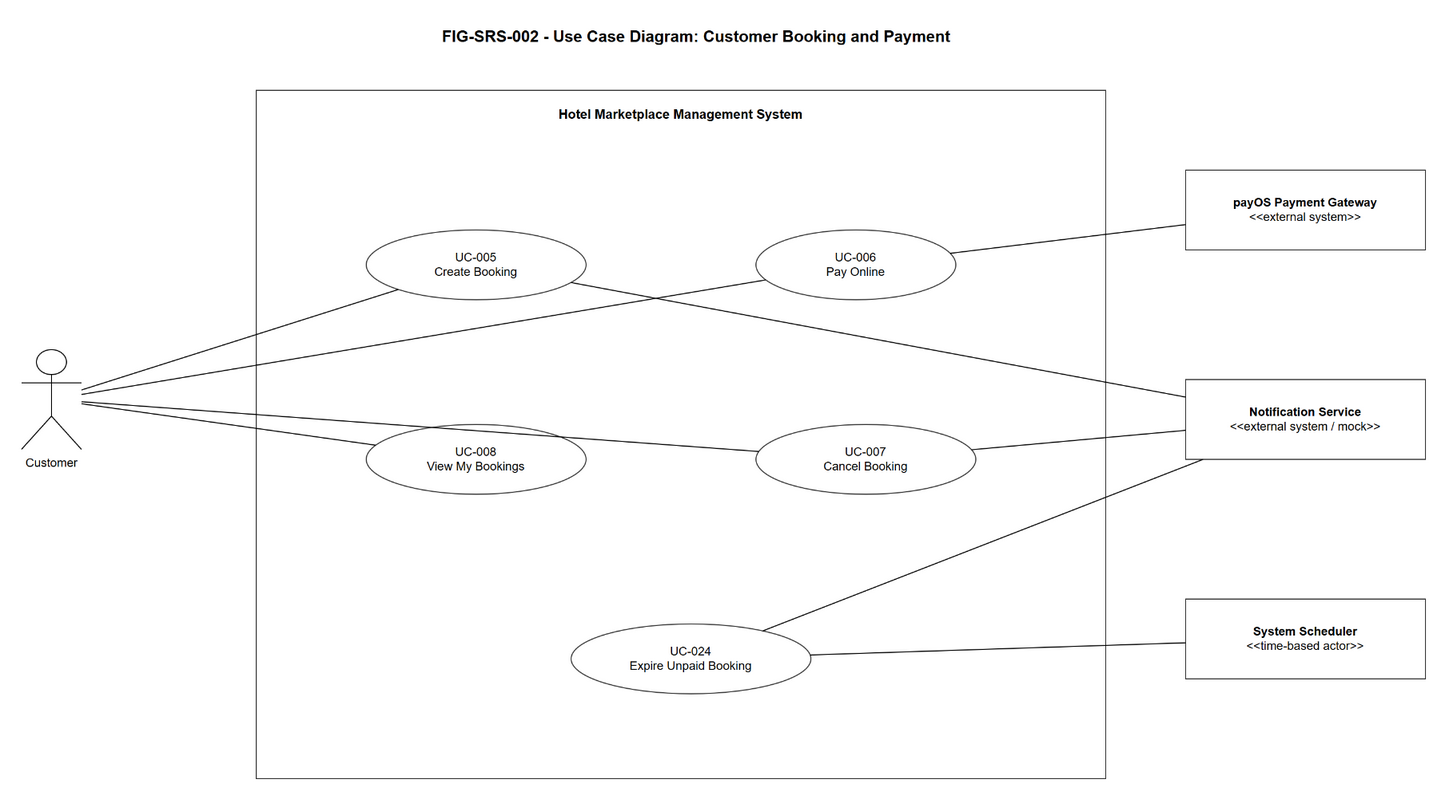

The diagram above was exported from draw.io. Its source (the exported page's mxGraphModel, read from the mxfile embedded in the PNG):
<mxGraphModel dx="1200" dy="800" grid="1" gridSize="10" guides="1" tooltips="1" connect="1" arrows="1" fold="1" page="1" pageScale="1" pageWidth="1600" pageHeight="1000" math="0" shadow="0">
  <root>
    <mxCell id="0" />
    <mxCell id="1" parent="0" />
    <mxCell id="title" value="FIG-SRS-002 - Use Case Diagram: Customer Booking and Payment" style="text;html=1;strokeColor=none;fillColor=none;fontSize=16;fontStyle=1;align=center;" vertex="1" parent="1">
      <mxGeometry x="400" y="30" width="800" height="40" as="geometry" />
    </mxCell>
    <mxCell id="boundary_customer_booking" value="Hotel Marketplace Management System" style="rounded=0;whiteSpace=wrap;html=1;fillColor=none;strokeColor=#333333;strokeWidth=1;fontSize=13;fontStyle=1;verticalAlign=top;align=center;spacingTop=10;" vertex="1" parent="1">
      <mxGeometry x="360" y="100" width="850" height="690" as="geometry" />
    </mxCell>
    <mxCell id="actor_customer" value="Customer" style="shape=umlActor;verticalLabelPosition=bottom;verticalAlign=top;html=1;outlineConnect=0;fontSize=12;" vertex="1" parent="1">
      <mxGeometry x="125" y="360" width="60" height="100" as="geometry" />
    </mxCell>
    <mxCell id="actor_payos" value="&lt;b&gt;payOS Payment Gateway&lt;/b&gt;&lt;br&gt;&amp;lt;&amp;lt;external system&amp;gt;&amp;gt;" style="rounded=0;whiteSpace=wrap;html=1;fillColor=#ffffff;strokeColor=#333333;fontSize=12;align=center;verticalAlign=middle;" vertex="1" parent="1">
      <mxGeometry x="1290" y="180" width="240" height="80" as="geometry" />
    </mxCell>
    <mxCell id="actor_notification" value="&lt;b&gt;Notification Service&lt;/b&gt;&lt;br&gt;&amp;lt;&amp;lt;external system / mock&amp;gt;&amp;gt;" style="rounded=0;whiteSpace=wrap;html=1;fillColor=#ffffff;strokeColor=#333333;fontSize=12;align=center;verticalAlign=middle;" vertex="1" parent="1">
      <mxGeometry x="1290" y="390" width="240" height="80" as="geometry" />
    </mxCell>
    <mxCell id="actor_scheduler" value="&lt;b&gt;System Scheduler&lt;/b&gt;&lt;br&gt;&amp;lt;&amp;lt;time-based actor&amp;gt;&amp;gt;" style="rounded=0;whiteSpace=wrap;html=1;fillColor=#ffffff;strokeColor=#333333;fontSize=12;align=center;verticalAlign=middle;" vertex="1" parent="1">
      <mxGeometry x="1290" y="610" width="240" height="80" as="geometry" />
    </mxCell>
    <mxCell id="uc_005" value="UC-005&#10;Create Booking" style="ellipse;whiteSpace=wrap;html=1;fillColor=#ffffff;strokeColor=#333333;fontSize=12;" vertex="1" parent="boundary_customer_booking">
      <mxGeometry x="110" y="140" width="220" height="70" as="geometry" />
    </mxCell>
    <mxCell id="uc_006" value="UC-006&#10;Pay Online" style="ellipse;whiteSpace=wrap;html=1;fillColor=#ffffff;strokeColor=#333333;fontSize=12;" vertex="1" parent="boundary_customer_booking">
      <mxGeometry x="500" y="140" width="200" height="70" as="geometry" />
    </mxCell>
    <mxCell id="uc_008" value="UC-008&#10;View My Bookings" style="ellipse;whiteSpace=wrap;html=1;fillColor=#ffffff;strokeColor=#333333;fontSize=12;" vertex="1" parent="boundary_customer_booking">
      <mxGeometry x="110" y="335" width="220" height="70" as="geometry" />
    </mxCell>
    <mxCell id="uc_007" value="UC-007&#10;Cancel Booking" style="ellipse;whiteSpace=wrap;html=1;fillColor=#ffffff;strokeColor=#333333;fontSize=12;" vertex="1" parent="boundary_customer_booking">
      <mxGeometry x="500" y="335" width="220" height="70" as="geometry" />
    </mxCell>
    <mxCell id="uc_024" value="UC-024&#10;Expire Unpaid Booking" style="ellipse;whiteSpace=wrap;html=1;fillColor=#ffffff;strokeColor=#333333;fontSize=12;" vertex="1" parent="boundary_customer_booking">
      <mxGeometry x="315" y="535" width="240" height="70" as="geometry" />
    </mxCell>
    <mxCell id="a_customer_create" style="endArrow=none;html=1;rounded=0;" edge="1" parent="1" source="actor_customer" target="uc_005">
      <mxGeometry relative="1" as="geometry" />
    </mxCell>
    <mxCell id="a_customer_pay" style="endArrow=none;html=1;rounded=0;" edge="1" parent="1" source="actor_customer" target="uc_006">
      <mxGeometry relative="1" as="geometry" />
    </mxCell>
    <mxCell id="a_customer_view" style="endArrow=none;html=1;rounded=0;" edge="1" parent="1" source="actor_customer" target="uc_008">
      <mxGeometry relative="1" as="geometry" />
    </mxCell>
    <mxCell id="a_customer_cancel" style="endArrow=none;html=1;rounded=0;" edge="1" parent="1" source="actor_customer" target="uc_007">
      <mxGeometry relative="1" as="geometry" />
    </mxCell>
    <mxCell id="a_payos_pay" style="endArrow=none;html=1;rounded=0;" edge="1" parent="1" source="actor_payos" target="uc_006">
      <mxGeometry relative="1" as="geometry" />
    </mxCell>
    <mxCell id="a_notification_create" style="endArrow=none;html=1;rounded=0;" edge="1" parent="1" source="actor_notification" target="uc_005">
      <mxGeometry relative="1" as="geometry" />
    </mxCell>
    <mxCell id="a_notification_cancel" style="endArrow=none;html=1;rounded=0;" edge="1" parent="1" source="actor_notification" target="uc_007">
      <mxGeometry relative="1" as="geometry" />
    </mxCell>
    <mxCell id="a_notification_expire" style="endArrow=none;html=1;rounded=0;" edge="1" parent="1" source="actor_notification" target="uc_024">
      <mxGeometry relative="1" as="geometry" />
    </mxCell>
    <mxCell id="a_scheduler_expire" style="endArrow=none;html=1;rounded=0;" edge="1" parent="1" source="actor_scheduler" target="uc_024">
      <mxGeometry relative="1" as="geometry" />
    </mxCell>
  </root>
</mxGraphModel>